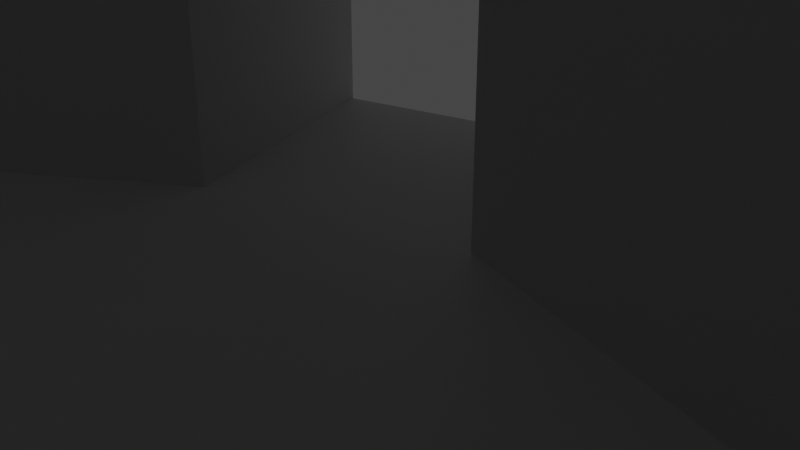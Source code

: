 # Source: Mountain.blend  (saved by Blender 3.2.14; exported with 4.5.12 LTS)
import bpy
from mathutils import Matrix  # noqa: F401  (used for matrix-valued properties, if any)

bpy.ops.wm.read_factory_settings(use_empty=True)
scene = bpy.context.scene
scene.name = 'Scene'

# ---- collections
col_collection = bpy.data.collections.new('Collection'); scene.collection.children.link(col_collection)

# ---- materials (node trees are filled in below, after node groups)
mat_material = bpy.data.materials.new('Material')
mat_material.alpha_threshold = 0.0
mat_material.use_transparent_shadow = False
mat_material.roughness = 0.5
mat_material.line_color = (0.0, 0.0, 0.0, 1.0)

# ---- material node trees
mat_material.use_nodes = True; mat_material.node_tree.nodes.clear()
_N = mat_material.node_tree.nodes; _L = mat_material.node_tree.links
n0 = _N.new('ShaderNodeOutputMaterial'); n0.name = 'Material Output'; n0.location = (300, 300)
n1 = _N.new('ShaderNodeBsdfPrincipled'); n1.name = 'Principled BSDF'; n1.location = (10, 300)
n1.distribution = 'GGX'
n1.subsurface_method = 'RANDOM_WALK_SKIN'
n1.inputs[3].default_value = 1.45
n1.inputs[27].default_value = (0.0, 0.0, 0.0, 1.0)
n1.inputs[28].default_value = 1.0
_L.new(n1.outputs[0], n0.inputs[0])
n0.is_active_output = True

# ---- world
world_world = bpy.data.worlds.new('World'); scene.world = world_world
world_world.use_nodes = True; world_world.node_tree.nodes.clear()
_N = world_world.node_tree.nodes; _L = world_world.node_tree.links
n0 = _N.new('ShaderNodeOutputWorld'); n0.name = 'World Output'; n0.location = (300, 300)
n1 = _N.new('ShaderNodeBackground'); n1.name = 'Background'; n1.location = (10, 300)
n1.inputs[0].default_value = (0.05088, 0.05088, 0.05088, 1.0)
_L.new(n1.outputs[0], n0.inputs[0])
n0.is_active_output = True
world_world.color = (0.05088, 0.05088, 0.05088)
world_world.use_sun_shadow = False
world_world.sun_shadow_jitter_overblur = 0.0

# ---- cameras
cam_camera = bpy.data.cameras.new('Camera')
cam_camera.clip_end = 100.0
cam_camera.ortho_scale = 7.314

# ---- lights
light_light = bpy.data.lights.new('Light', 'POINT')
light_light.transmission_factor = 0.0
light_light.energy = 1000.0
light_light.shadow_soft_size = 0.1
light_light.shadow_maximum_resolution = 0.006
light_light.use_absolute_resolution = True

# ---- meshes
me_cube = bpy.data.meshes.new('Cube')
me_cube.from_pydata([(5.0, -1.0, 0.0), (1.0, 0.0, 0.0), (8.0, -4.0, 0.0), (9.0, -7.0, 0.0), (10.0, -12.0, 4.0), (7.0, -14.0, 4.0), (0.0, 3.0, 0.0), (5.0, -1.0, 21.0), (1.0, 0.0, 21.0), (8.0, -4.0, 21.0), (9.0, -7.0, 21.0), (10.0, -12.0, 21.0), (7.0, -14.0, 21.0), (0.0, 3.0, 4.0), (7.0, -8.0, 0.0), (6.0, -9.0, 0.0), (9.0, -7.0, 2.0), (6.0, -11.0, 0.0), (10.0, -10.0, 2.0), (7.0, -8.0, 2.0), (6.0, -9.0, 2.0), (6.0, -11.0, 2.0), (4.0, -12.0, 0.0), (3.0, -12.0, 0.0), (4.0, -12.0, 4.0), (10.0, -10.0, 4.0), (6.0, -11.0, 4.0), (6.0, -13.0, 4.0), (10.0, -10.0, 21.0), (9.0, -13.0, 4.0), (9.0, -13.0, 21.0), (7.0, -14.0, 6.0), (4.0, -12.0, 6.0), (6.0, -13.0, 6.0), (3.0, -12.0, 6.0), (1.0, 0.0, 4.0), (5.0, -16.0, 6.0), (2.0, -13.0, 0.0), (2.0, -14.0, 0.0), (2.951, -16.0, 2.0), (2.0, -13.0, 5.918), (2.0, -14.0, 5.918), (2.951, -16.0, 6.165), (5.0, -16.0, 20.92), (2.951, -16.0, 21.08), (7.0, -24.0, 10.0), (-2.0, -16.0, 0.0), (-1.0, -18.0, 2.0), (3.0, -26.0, 10.0), (-2.0, -16.0, 6.0), (-1.0, -18.0, 6.0), (0.0, -20.0, 4.0), (0.0, -20.0, 6.0), (-1.0, -20.0, 6.0), (-3.0, -21.0, 6.0), (-4.0, -18.0, 6.0), (-3.0, -16.0, 6.0), (-3.0, -16.0, 0.0), (-4.0, -15.0, 0.0), (-6.0, -12.0, 0.0), (-7.0, -7.0, 0.0), (-6.0, -4.0, 0.0), (-2.0, -1.0, 0.0), (-3.0, 2.0, 0.0), (-4.0, -15.0, 21.0), (-6.0, -12.0, 21.0), (-7.0, -7.0, 21.0), (-6.0, -4.0, 21.0), (-2.0, -1.0, 21.0), (-3.0, -16.0, 21.0), (-3.0, 2.0, 4.0), (-2.0, -1.0, 4.0), (-4.0, -18.0, 21.0), (0.0, -20.0, 8.0), (-1.0, -20.0, 8.0), (-3.0, -21.0, 8.0), (-1.0, -24.0, 8.0), (2.0, -24.0, 8.0), (1.0, -22.0, 6.0), (1.0, -22.0, 8.0), (0.0, -26.0, 10.0), (-3.0, -21.0, 21.0), (-1.0, -24.0, 21.0), (-1.0, -27.0, 10.0), (0.0, -26.0, 21.0), (-1.0, -27.0, 21.0), (7.0, -24.0, 21.0)], [], [(18, 21, 20, 19, 16), (21, 18, 25, 26), (24, 22, 17, 26), (17, 15, 20, 21), (15, 14, 19, 20), (14, 3, 16, 19), (4, 11, 30, 29), (11, 4, 25, 28), (10, 28, 18, 16), (30, 12, 31, 5, 29), (24, 27, 33, 32), (31, 33, 27, 5), (22, 23, 34, 32), (26, 25, 4, 29, 5, 27, 24), (9, 2, 3, 10), (9, 7, 0, 2), (8, 35, 1, 0, 7), (1, 35, 13, 6), (38, 39, 42, 41), (37, 38, 41, 40), (23, 37, 40, 34), (36, 42, 44, 43), (31, 12, 43, 36), (33, 31, 36, 42, 41, 40, 34, 32), (39, 45, 48, 77, 78, 51, 47), (39, 38, 46, 47), (47, 46, 49, 50), (52, 51, 47, 50), (56, 55, 54, 53, 52, 50, 49), (46, 57, 56, 49), (59, 60, 66, 65), (60, 61, 67, 66), (58, 59, 65, 64), (61, 62, 71, 68, 67), (58, 64, 69, 57), (63, 70, 71, 62), (35, 71, 70, 13), (8, 68, 71, 35), (1, 6, 63, 62, 61, 60, 59, 58, 57, 46, 38, 37, 23, 22, 17, 15, 14, 3, 2, 0), (72, 55, 56, 69), (53, 54, 75, 74), (52, 53, 74, 73), (48, 78, 76, 80), (79, 76, 78), (79, 73, 51, 78), (73, 74, 75, 76, 79), (76, 75, 81, 82), (54, 55, 72, 81, 75), (80, 83, 85, 84), (80, 76, 82, 84), (39, 45, 86, 44, 42)])
_uv = me_cube.uv_layers.new(name='UVMap')
_uv.uv.foreach_set('vector', [0.0, 0.0, 0.0, 0.0, 0.0, 0.0, 0.0, 0.0, 0.0, 0.0, 0.0, 0.0, 0.0, 0.0, 0.0, 0.0, 0.0, 0.0, 0.0, 0.0, 0.0, 0.0, 0.0, 0.0, 0.0, 0.0, 0.0, 0.0, 0.0, 0.0, 0.0, 0.0, 0.0, 0.0, 0.0, 0.0, 0.0, 0.0, 0.0, 0.0, 0.0, 0.0, 0.0, 0.0, 0.0, 0.0, 0.0, 0.0, 0.0, 0.0, 0.0, 0.0, 0.0, 0.0, 0.0, 0.0, 0.0, 0.0, 0.0, 0.0, 0.0, 0.0, 0.0, 0.0, 0.0, 0.0, 0.0, 0.0, 0.0, 0.0, 0.0, 0.0, 0.0, 0.0, 0.0, 0.0, 0.0, 0.0, 0.0, 0.0, 0.0, 0.0, 0.0, 0.0, 0.0, 0.0, 0.0, 0.0, 0.0, 0.0, 0.0, 0.0, 0.0, 0.0, 0.0, 0.0, 0.0, 0.0, 0.0, 0.0, 0.0, 0.0, 0.0, 0.0, 0.0, 0.0, 0.0, 0.0, 0.0, 0.0, 0.0, 0.0, 0.0, 0.0, 0.0, 0.0, 0.0, 0.0, 0.0, 0.0, 0.0, 0.0, 0.0, 0.0, 0.0, 0.0, 0.0, 0.0, 0.0, 0.0, 0.0, 0.0, 0.0, 0.0, 0.0, 0.0, 0.0, 0.0, 0.0, 0.0, 0.0, 0.0, 0.0, 0.0, 0.0, 0.0, 0.0, 0.0, 0.0, 0.0, 0.0, 0.0, 0.0, 0.0, 0.0, 0.0, 0.0, 0.0, 0.0, 0.0, 0.0, 0.0, 0.0, 0.0, 0.0, 0.0, 0.0, 0.0, 0.0, 0.0, 0.0, 0.0, 0.0, 0.0, 0.0, 0.0, 0.0, 0.0, 0.0, 0.0, 0.0, 0.0, 0.0, 0.0, 0.0, 0.0, 0.0, 0.0, 0.0, 0.0, 0.0, 0.0, 0.0, 0.0, 0.0, 0.0, 0.0, 0.0, 0.0, 0.0, 0.0, 0.0, 0.0, 0.0, 0.0, 0.0, 0.0, 0.0, 0.0, 0.0, 0.0, 0.0, 0.0, 0.0, 0.0, 0.0, 0.0, 0.0, 0.0, 0.0, 0.0, 0.0, 0.0, 0.0, 0.0, 0.0, 0.0, 0.0, 0.0, 0.0, 0.0, 0.0, 0.0, 0.0, 0.0, 0.0, 0.0, 0.0, 0.0, 0.0, 0.0, 0.0, 0.0, 0.0, 0.0, 0.0, 0.0, 0.0, 0.0, 0.0, 0.0, 0.0, 0.0, 0.0, 0.0, 0.0, 0.0, 0.0, 0.0, 0.0, 0.0, 0.0, 0.0, 0.0, 0.0, 0.0, 0.0, 0.0, 0.0, 0.0, 0.0, 0.0, 0.0, 0.0, 0.0, 0.0, 0.0, 0.0, 0.0, 0.0, 0.0, 0.0, 0.0, 0.0, 0.0, 0.0, 0.0, 0.0, 0.0, 0.0, 0.0, 0.0, 0.0, 0.0, 0.0, 0.0, 0.0, 0.0, 0.0, 0.0, 0.0, 0.0, 0.0, 0.0, 0.0, 0.0, 0.0, 0.0, 0.0, 0.0, 0.0, 0.0, 0.0, 0.0, 0.0, 0.0, 0.0, 0.0, 0.0, 0.0, 0.0, 0.0, 0.0, 0.0, 0.0, 0.0, 0.0, 0.0, 0.0, 0.0, 0.0, 0.0, 0.0, 0.0, 0.0, 0.0, 0.0, 0.0, 0.0, 0.0, 0.0, 0.0, 0.0, 0.0, 0.0, 0.0, 0.0, 0.0, 0.0, 0.0, 0.0, 0.0, 0.0, 0.0, 0.0, 0.0, 0.0, 0.0, 0.0, 0.0, 0.0, 0.0, 0.0, 0.0, 0.0, 0.0, 0.0, 0.0, 0.0, 0.0, 0.0, 0.0, 0.0, 0.0, 0.0, 0.0, 0.0, 0.0, 0.0, 0.0, 0.0, 0.0, 0.0, 0.0, 0.0, 0.0, 0.0, 0.0, 0.0, 0.0, 0.0, 0.0, 0.0, 0.0, 0.0, 0.0, 0.0, 0.0, 0.0, 0.0, 0.0, 0.0, 0.0, 0.0, 0.0, 0.0, 0.0, 0.0, 0.0, 0.0, 0.0, 0.0, 0.0, 0.0, 0.0, 0.0, 0.0, 0.0, 0.0, 0.0, 0.0, 0.0, 0.0, 0.0, 0.0, 0.0, 0.0, 0.0, 0.0, 0.0, 0.0, 0.0, 0.0, 0.0, 0.0, 0.0, 0.0, 0.0, 0.0, 0.0, 0.0, 0.0, 0.0, 0.0, 0.0, 0.0, 0.0, 0.0, 0.0, 0.0, 0.0, 0.0, 0.0, 0.0, 0.0, 0.0, 0.0, 0.0, 0.0, 0.0, 0.0, 0.0, 0.0, 0.0, 0.0, 0.0, 0.0, 0.0, 0.0, 0.0, 0.0, 0.0, 0.0, 0.0, 0.0, 0.0, 0.0, 0.0])
me_cube.materials.append(mat_material)
me_cube.use_mirror_vertex_groups = False
me_cube.update()

# ---- objects
ob_cube = bpy.data.objects.new('Cube', me_cube)
ob_light = bpy.data.objects.new('Light', light_light)
ob_camera = bpy.data.objects.new('Camera', cam_camera)

# ---- transforms, parenting, visibility, modifiers, constraints
ob_cube.location = (0.0, 0.0, 0.0)
ob_cube.lock_rotations_4d = False
ob_cube.empty_display_type = 'ARROWS'
ob_cube.lineart.crease_threshold = 0.0
ob_light.location = (4.076, 1.005, 5.904)
ob_light.rotation_euler = (0.6503, 0.05522, 1.866)
ob_light.lock_rotations_4d = False
ob_light.empty_display_type = 'ARROWS'
ob_light.color = (0.0, 0.0, 0.0, 0.0)
ob_light.lineart.crease_threshold = 0.0
ob_camera.location = (7.359, -6.926, 4.958)
ob_camera.rotation_euler = (1.109, 0.0, 0.8149)
ob_camera.lock_rotations_4d = False
ob_camera.empty_display_type = 'ARROWS'
ob_camera.color = (0.0, 0.0, 0.0, 0.0)
ob_camera.display_type = 'WIRE'
ob_camera.lineart.crease_threshold = 0.0

# ---- collection membership
col_collection.objects.link(ob_cube)
col_collection.objects.link(ob_light)
col_collection.objects.link(ob_camera)

# ---- scene / render settings (as saved in the file)
scene.camera = ob_camera
scene.frame_start = 1; scene.frame_end = 250; scene.frame_set(1)
scene.render.engine = 'BLENDER_EEVEE_NEXT'
scene.cycles.sampling_pattern = 'TABULATED_SOBOL'
scene.cycles.use_light_tree = False
scene.view_settings.view_transform = 'Filmic'
bpy.context.view_layer.update()

